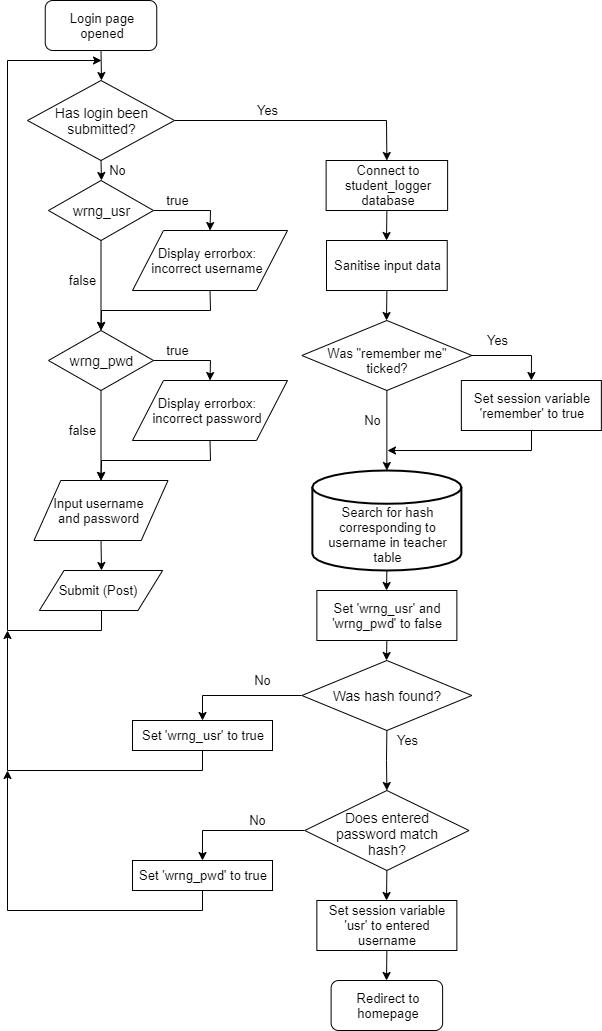

The diagram above was exported from draw.io. Its source (the exported page's mxGraphModel, read from the mxfile embedded in the PNG):
<mxGraphModel dx="1422" dy="794" grid="1" gridSize="10" guides="1" tooltips="1" connect="1" arrows="1" fold="1" page="1" pageScale="1" pageWidth="827" pageHeight="1169" math="0" shadow="0">
  <root>
    <mxCell id="WIyWlLk6GJQsqaUBKTNV-0" />
    <mxCell id="WIyWlLk6GJQsqaUBKTNV-1" parent="WIyWlLk6GJQsqaUBKTNV-0" />
    <mxCell id="HzRjcxXu6U05VqDpFuBH-3" style="edgeStyle=orthogonalEdgeStyle;rounded=0;orthogonalLoop=1;jettySize=auto;html=1;exitX=0.5;exitY=1;exitDx=0;exitDy=0;entryX=0.5;entryY=0;entryDx=0;entryDy=0;fontSize=16;" edge="1" parent="WIyWlLk6GJQsqaUBKTNV-1" source="HzRjcxXu6U05VqDpFuBH-1" target="HzRjcxXu6U05VqDpFuBH-2">
      <mxGeometry relative="1" as="geometry" />
    </mxCell>
    <mxCell id="HzRjcxXu6U05VqDpFuBH-1" value="Login page opened" style="rounded=1;whiteSpace=wrap;html=1;fontSize=13;" vertex="1" parent="WIyWlLk6GJQsqaUBKTNV-1">
      <mxGeometry x="97.75" y="60" width="111.5" height="50" as="geometry" />
    </mxCell>
    <mxCell id="HzRjcxXu6U05VqDpFuBH-37" style="edgeStyle=orthogonalEdgeStyle;rounded=0;orthogonalLoop=1;jettySize=auto;html=1;exitX=0.5;exitY=1;exitDx=0;exitDy=0;entryX=0.5;entryY=0;entryDx=0;entryDy=0;fontSize=13;" edge="1" parent="WIyWlLk6GJQsqaUBKTNV-1" source="HzRjcxXu6U05VqDpFuBH-2" target="HzRjcxXu6U05VqDpFuBH-36">
      <mxGeometry relative="1" as="geometry" />
    </mxCell>
    <mxCell id="HzRjcxXu6U05VqDpFuBH-77" style="edgeStyle=orthogonalEdgeStyle;rounded=0;orthogonalLoop=1;jettySize=auto;html=1;exitX=1;exitY=0.5;exitDx=0;exitDy=0;entryX=0.5;entryY=0;entryDx=0;entryDy=0;fontSize=13;" edge="1" parent="WIyWlLk6GJQsqaUBKTNV-1" source="HzRjcxXu6U05VqDpFuBH-2" target="HzRjcxXu6U05VqDpFuBH-4">
      <mxGeometry relative="1" as="geometry" />
    </mxCell>
    <mxCell id="HzRjcxXu6U05VqDpFuBH-2" value="Has login been submitted?" style="rhombus;whiteSpace=wrap;html=1;fontSize=14;spacingLeft=10;spacingRight=10;spacingTop=0;" vertex="1" parent="WIyWlLk6GJQsqaUBKTNV-1">
      <mxGeometry x="80" y="140" width="147" height="80" as="geometry" />
    </mxCell>
    <mxCell id="HzRjcxXu6U05VqDpFuBH-8" style="edgeStyle=orthogonalEdgeStyle;rounded=0;orthogonalLoop=1;jettySize=auto;html=1;exitX=0.5;exitY=1;exitDx=0;exitDy=0;entryX=0.5;entryY=0;entryDx=0;entryDy=0;fontSize=16;" edge="1" parent="WIyWlLk6GJQsqaUBKTNV-1" source="HzRjcxXu6U05VqDpFuBH-4" target="HzRjcxXu6U05VqDpFuBH-7">
      <mxGeometry relative="1" as="geometry" />
    </mxCell>
    <mxCell id="HzRjcxXu6U05VqDpFuBH-4" value="Connect to student_logger database" style="rounded=0;whiteSpace=wrap;html=1;fontSize=13;spacing=2;spacingTop=4;spacingBottom=4;spacingLeft=4;spacingRight=4;" vertex="1" parent="WIyWlLk6GJQsqaUBKTNV-1">
      <mxGeometry x="378.62" y="220" width="121.5" height="50" as="geometry" />
    </mxCell>
    <mxCell id="HzRjcxXu6U05VqDpFuBH-6" value="Yes" style="text;html=1;align=center;verticalAlign=middle;resizable=0;points=[];autosize=1;fontSize=13;" vertex="1" parent="WIyWlLk6GJQsqaUBKTNV-1">
      <mxGeometry x="300" y="160" width="40" height="20" as="geometry" />
    </mxCell>
    <mxCell id="HzRjcxXu6U05VqDpFuBH-10" style="edgeStyle=orthogonalEdgeStyle;rounded=0;orthogonalLoop=1;jettySize=auto;html=1;exitX=0.5;exitY=1;exitDx=0;exitDy=0;entryX=0.5;entryY=0;entryDx=0;entryDy=0;fontSize=16;" edge="1" parent="WIyWlLk6GJQsqaUBKTNV-1" source="HzRjcxXu6U05VqDpFuBH-7" target="HzRjcxXu6U05VqDpFuBH-9">
      <mxGeometry relative="1" as="geometry" />
    </mxCell>
    <mxCell id="HzRjcxXu6U05VqDpFuBH-7" value="Sanitise input data" style="rounded=0;whiteSpace=wrap;html=1;fontSize=13;spacing=2;spacingTop=4;spacingBottom=4;spacingLeft=4;spacingRight=4;" vertex="1" parent="WIyWlLk6GJQsqaUBKTNV-1">
      <mxGeometry x="378.99" y="300" width="120.75" height="50" as="geometry" />
    </mxCell>
    <mxCell id="HzRjcxXu6U05VqDpFuBH-16" style="edgeStyle=orthogonalEdgeStyle;rounded=0;orthogonalLoop=1;jettySize=auto;html=1;exitX=0.5;exitY=1;exitDx=0;exitDy=0;entryX=0.5;entryY=0;entryDx=0;entryDy=0;entryPerimeter=0;fontSize=13;" edge="1" parent="WIyWlLk6GJQsqaUBKTNV-1" source="HzRjcxXu6U05VqDpFuBH-9" target="HzRjcxXu6U05VqDpFuBH-15">
      <mxGeometry relative="1" as="geometry" />
    </mxCell>
    <mxCell id="HzRjcxXu6U05VqDpFuBH-18" style="edgeStyle=orthogonalEdgeStyle;rounded=0;orthogonalLoop=1;jettySize=auto;html=1;exitX=1;exitY=0.5;exitDx=0;exitDy=0;entryX=0.5;entryY=0;entryDx=0;entryDy=0;fontSize=13;" edge="1" parent="WIyWlLk6GJQsqaUBKTNV-1" source="HzRjcxXu6U05VqDpFuBH-9" target="HzRjcxXu6U05VqDpFuBH-12">
      <mxGeometry relative="1" as="geometry" />
    </mxCell>
    <mxCell id="HzRjcxXu6U05VqDpFuBH-9" value="Was &quot;remember me&quot; ticked?" style="rhombus;whiteSpace=wrap;html=1;fontSize=13;spacingLeft=10;spacingRight=10;spacingTop=10;" vertex="1" parent="WIyWlLk6GJQsqaUBKTNV-1">
      <mxGeometry x="354.36" y="380" width="170" height="70" as="geometry" />
    </mxCell>
    <mxCell id="HzRjcxXu6U05VqDpFuBH-83" style="edgeStyle=orthogonalEdgeStyle;rounded=0;orthogonalLoop=1;jettySize=auto;html=1;exitX=0.5;exitY=1;exitDx=0;exitDy=0;fontSize=13;" edge="1" parent="WIyWlLk6GJQsqaUBKTNV-1" source="HzRjcxXu6U05VqDpFuBH-12">
      <mxGeometry relative="1" as="geometry">
        <mxPoint x="440" y="510" as="targetPoint" />
        <Array as="points">
          <mxPoint x="584" y="510" />
        </Array>
      </mxGeometry>
    </mxCell>
    <mxCell id="HzRjcxXu6U05VqDpFuBH-12" value="Set session variable 'remember' to true" style="rounded=0;whiteSpace=wrap;html=1;fontSize=13;spacing=2;spacingTop=4;spacingBottom=4;spacingLeft=4;spacingRight=4;" vertex="1" parent="WIyWlLk6GJQsqaUBKTNV-1">
      <mxGeometry x="513.86" y="440" width="140" height="50" as="geometry" />
    </mxCell>
    <mxCell id="HzRjcxXu6U05VqDpFuBH-14" value="Yes" style="text;html=1;align=center;verticalAlign=middle;resizable=0;points=[];autosize=1;fontSize=13;" vertex="1" parent="WIyWlLk6GJQsqaUBKTNV-1">
      <mxGeometry x="530.12" y="390" width="40" height="20" as="geometry" />
    </mxCell>
    <mxCell id="HzRjcxXu6U05VqDpFuBH-44" style="edgeStyle=orthogonalEdgeStyle;rounded=0;orthogonalLoop=1;jettySize=auto;html=1;exitX=0.5;exitY=1;exitDx=0;exitDy=0;exitPerimeter=0;entryX=0.5;entryY=0;entryDx=0;entryDy=0;fontSize=13;" edge="1" parent="WIyWlLk6GJQsqaUBKTNV-1" source="HzRjcxXu6U05VqDpFuBH-15" target="HzRjcxXu6U05VqDpFuBH-43">
      <mxGeometry relative="1" as="geometry" />
    </mxCell>
    <mxCell id="HzRjcxXu6U05VqDpFuBH-15" value="Search for hash corresponding to username in teacher table" style="strokeWidth=2;html=1;shape=mxgraph.flowchart.database;whiteSpace=wrap;fontSize=13;spacingTop=27;" vertex="1" parent="WIyWlLk6GJQsqaUBKTNV-1">
      <mxGeometry x="364.86" y="530" width="149" height="100" as="geometry" />
    </mxCell>
    <mxCell id="HzRjcxXu6U05VqDpFuBH-26" style="edgeStyle=orthogonalEdgeStyle;rounded=0;orthogonalLoop=1;jettySize=auto;html=1;exitX=0.5;exitY=1;exitDx=0;exitDy=0;entryX=0.5;entryY=0;entryDx=0;entryDy=0;fontSize=13;" edge="1" parent="WIyWlLk6GJQsqaUBKTNV-1" source="HzRjcxXu6U05VqDpFuBH-19" target="HzRjcxXu6U05VqDpFuBH-25">
      <mxGeometry relative="1" as="geometry" />
    </mxCell>
    <mxCell id="HzRjcxXu6U05VqDpFuBH-78" style="edgeStyle=orthogonalEdgeStyle;rounded=0;orthogonalLoop=1;jettySize=auto;html=1;exitX=0;exitY=0.5;exitDx=0;exitDy=0;entryX=0.5;entryY=0;entryDx=0;entryDy=0;fontSize=13;" edge="1" parent="WIyWlLk6GJQsqaUBKTNV-1" source="HzRjcxXu6U05VqDpFuBH-19" target="HzRjcxXu6U05VqDpFuBH-22">
      <mxGeometry relative="1" as="geometry" />
    </mxCell>
    <mxCell id="HzRjcxXu6U05VqDpFuBH-19" value="Was hash found?" style="rhombus;whiteSpace=wrap;html=1;fontSize=14;spacingLeft=10;spacingRight=10;spacingTop=-1;" vertex="1" parent="WIyWlLk6GJQsqaUBKTNV-1">
      <mxGeometry x="354.36" y="720" width="170" height="70" as="geometry" />
    </mxCell>
    <mxCell id="HzRjcxXu6U05VqDpFuBH-21" value="No" style="text;html=1;align=center;verticalAlign=middle;resizable=0;points=[];autosize=1;fontSize=13;" vertex="1" parent="WIyWlLk6GJQsqaUBKTNV-1">
      <mxGeometry x="410.12" y="470" width="30" height="20" as="geometry" />
    </mxCell>
    <mxCell id="HzRjcxXu6U05VqDpFuBH-81" style="edgeStyle=orthogonalEdgeStyle;rounded=0;orthogonalLoop=1;jettySize=auto;html=1;exitX=0.5;exitY=1;exitDx=0;exitDy=0;fontSize=13;" edge="1" parent="WIyWlLk6GJQsqaUBKTNV-1" source="HzRjcxXu6U05VqDpFuBH-22">
      <mxGeometry relative="1" as="geometry">
        <mxPoint x="60" y="690" as="targetPoint" />
      </mxGeometry>
    </mxCell>
    <mxCell id="HzRjcxXu6U05VqDpFuBH-22" value="Set 'wrng_usr' to true" style="rounded=0;whiteSpace=wrap;html=1;fontSize=13;spacing=2;spacingTop=4;spacingBottom=4;spacingLeft=4;spacingRight=4;" vertex="1" parent="WIyWlLk6GJQsqaUBKTNV-1">
      <mxGeometry x="185" y="780" width="140" height="30" as="geometry" />
    </mxCell>
    <mxCell id="HzRjcxXu6U05VqDpFuBH-24" value="No" style="text;html=1;align=center;verticalAlign=middle;resizable=0;points=[];autosize=1;fontSize=13;" vertex="1" parent="WIyWlLk6GJQsqaUBKTNV-1">
      <mxGeometry x="300" y="730" width="30" height="20" as="geometry" />
    </mxCell>
    <mxCell id="HzRjcxXu6U05VqDpFuBH-32" style="edgeStyle=orthogonalEdgeStyle;rounded=0;orthogonalLoop=1;jettySize=auto;html=1;exitX=0.5;exitY=1;exitDx=0;exitDy=0;entryX=0.5;entryY=0;entryDx=0;entryDy=0;fontSize=13;movable=1;resizable=1;rotatable=1;deletable=1;editable=1;connectable=1;" edge="1" parent="WIyWlLk6GJQsqaUBKTNV-1" source="HzRjcxXu6U05VqDpFuBH-25" target="HzRjcxXu6U05VqDpFuBH-31">
      <mxGeometry relative="1" as="geometry" />
    </mxCell>
    <mxCell id="HzRjcxXu6U05VqDpFuBH-67" style="edgeStyle=orthogonalEdgeStyle;rounded=0;orthogonalLoop=1;jettySize=auto;html=1;exitX=0;exitY=0.5;exitDx=0;exitDy=0;entryX=0.5;entryY=0;entryDx=0;entryDy=0;fontSize=13;movable=1;resizable=1;rotatable=1;deletable=1;editable=1;connectable=1;" edge="1" parent="WIyWlLk6GJQsqaUBKTNV-1" source="HzRjcxXu6U05VqDpFuBH-25" target="HzRjcxXu6U05VqDpFuBH-28">
      <mxGeometry relative="1" as="geometry" />
    </mxCell>
    <mxCell id="HzRjcxXu6U05VqDpFuBH-25" value="Does entered password match hash?" style="rhombus;whiteSpace=wrap;html=1;fontSize=14;spacingLeft=10;spacingRight=10;spacingTop=6;movable=1;resizable=1;rotatable=1;deletable=1;editable=1;connectable=1;" vertex="1" parent="WIyWlLk6GJQsqaUBKTNV-1">
      <mxGeometry x="357.23" y="850" width="164.25" height="80" as="geometry" />
    </mxCell>
    <mxCell id="HzRjcxXu6U05VqDpFuBH-27" value="Yes" style="text;html=1;align=center;verticalAlign=middle;resizable=0;points=[];autosize=1;fontSize=13;" vertex="1" parent="WIyWlLk6GJQsqaUBKTNV-1">
      <mxGeometry x="440.11" y="790" width="40" height="20" as="geometry" />
    </mxCell>
    <mxCell id="HzRjcxXu6U05VqDpFuBH-80" style="edgeStyle=orthogonalEdgeStyle;rounded=0;orthogonalLoop=1;jettySize=auto;html=1;exitX=0.5;exitY=1;exitDx=0;exitDy=0;fontSize=13;" edge="1" parent="WIyWlLk6GJQsqaUBKTNV-1" source="HzRjcxXu6U05VqDpFuBH-28">
      <mxGeometry relative="1" as="geometry">
        <mxPoint x="60" y="830" as="targetPoint" />
      </mxGeometry>
    </mxCell>
    <mxCell id="HzRjcxXu6U05VqDpFuBH-28" value="Set 'wrng_pwd' to true" style="rounded=0;whiteSpace=wrap;html=1;fontSize=13;spacing=2;spacingTop=4;spacingBottom=4;spacingLeft=4;spacingRight=4;movable=1;resizable=1;rotatable=1;deletable=1;editable=1;connectable=1;" vertex="1" parent="WIyWlLk6GJQsqaUBKTNV-1">
      <mxGeometry x="185" y="920" width="140" height="30" as="geometry" />
    </mxCell>
    <mxCell id="HzRjcxXu6U05VqDpFuBH-30" value="No" style="text;html=1;align=center;verticalAlign=middle;resizable=1;points=[];autosize=1;fontSize=13;movable=1;rotatable=1;deletable=1;editable=1;connectable=1;" vertex="1" parent="WIyWlLk6GJQsqaUBKTNV-1">
      <mxGeometry x="295" y="870" width="30" height="20" as="geometry" />
    </mxCell>
    <mxCell id="HzRjcxXu6U05VqDpFuBH-34" style="edgeStyle=orthogonalEdgeStyle;rounded=0;orthogonalLoop=1;jettySize=auto;html=1;exitX=0.5;exitY=1;exitDx=0;exitDy=0;entryX=0.5;entryY=0;entryDx=0;entryDy=0;fontSize=13;movable=1;resizable=1;rotatable=1;deletable=1;editable=1;connectable=1;" edge="1" parent="WIyWlLk6GJQsqaUBKTNV-1" source="HzRjcxXu6U05VqDpFuBH-31" target="HzRjcxXu6U05VqDpFuBH-33">
      <mxGeometry relative="1" as="geometry" />
    </mxCell>
    <mxCell id="HzRjcxXu6U05VqDpFuBH-31" value="Set session variable 'usr' to entered username" style="rounded=0;whiteSpace=wrap;html=1;fontSize=13;spacing=2;spacingTop=4;spacingBottom=4;spacingLeft=4;spacingRight=4;movable=1;resizable=1;rotatable=1;deletable=1;editable=1;connectable=1;" vertex="1" parent="WIyWlLk6GJQsqaUBKTNV-1">
      <mxGeometry x="369.36" y="960" width="140" height="50" as="geometry" />
    </mxCell>
    <mxCell id="HzRjcxXu6U05VqDpFuBH-33" value="Redirect to homepage" style="rounded=1;whiteSpace=wrap;html=1;fontSize=13;movable=1;resizable=1;rotatable=1;deletable=1;editable=1;connectable=1;" vertex="1" parent="WIyWlLk6GJQsqaUBKTNV-1">
      <mxGeometry x="383.62" y="1040" width="111.5" height="50" as="geometry" />
    </mxCell>
    <mxCell id="HzRjcxXu6U05VqDpFuBH-40" style="edgeStyle=orthogonalEdgeStyle;rounded=0;orthogonalLoop=1;jettySize=auto;html=1;exitX=1;exitY=0.5;exitDx=0;exitDy=0;entryX=0.5;entryY=0;entryDx=0;entryDy=0;fontSize=13;" edge="1" parent="WIyWlLk6GJQsqaUBKTNV-1" source="HzRjcxXu6U05VqDpFuBH-36" target="HzRjcxXu6U05VqDpFuBH-39">
      <mxGeometry relative="1" as="geometry" />
    </mxCell>
    <mxCell id="HzRjcxXu6U05VqDpFuBH-57" style="edgeStyle=orthogonalEdgeStyle;rounded=0;orthogonalLoop=1;jettySize=auto;html=1;exitX=0.5;exitY=1;exitDx=0;exitDy=0;entryX=0.5;entryY=0;entryDx=0;entryDy=0;fontSize=13;" edge="1" parent="WIyWlLk6GJQsqaUBKTNV-1" source="HzRjcxXu6U05VqDpFuBH-36" target="HzRjcxXu6U05VqDpFuBH-52">
      <mxGeometry relative="1" as="geometry" />
    </mxCell>
    <mxCell id="HzRjcxXu6U05VqDpFuBH-36" value="wrng_usr" style="rhombus;whiteSpace=wrap;html=1;fontSize=14;spacingLeft=10;spacingRight=10;spacingTop=0;" vertex="1" parent="WIyWlLk6GJQsqaUBKTNV-1">
      <mxGeometry x="101" y="240" width="105" height="60" as="geometry" />
    </mxCell>
    <mxCell id="HzRjcxXu6U05VqDpFuBH-58" style="edgeStyle=orthogonalEdgeStyle;rounded=0;orthogonalLoop=1;jettySize=auto;html=1;exitX=0.5;exitY=1;exitDx=0;exitDy=0;entryX=0.5;entryY=0;entryDx=0;entryDy=0;fontSize=13;" edge="1" parent="WIyWlLk6GJQsqaUBKTNV-1" source="HzRjcxXu6U05VqDpFuBH-39" target="HzRjcxXu6U05VqDpFuBH-52">
      <mxGeometry relative="1" as="geometry" />
    </mxCell>
    <mxCell id="HzRjcxXu6U05VqDpFuBH-39" value="Display errorbox:&lt;br&gt;incorrect username" style="shape=parallelogram;perimeter=parallelogramPerimeter;whiteSpace=wrap;html=1;fontSize=13;spacingRight=19;spacingLeft=12;" vertex="1" parent="WIyWlLk6GJQsqaUBKTNV-1">
      <mxGeometry x="185" y="290" width="155" height="60" as="geometry" />
    </mxCell>
    <mxCell id="HzRjcxXu6U05VqDpFuBH-45" style="edgeStyle=orthogonalEdgeStyle;rounded=0;orthogonalLoop=1;jettySize=auto;html=1;exitX=0.5;exitY=1;exitDx=0;exitDy=0;entryX=0.5;entryY=0;entryDx=0;entryDy=0;fontSize=13;" edge="1" parent="WIyWlLk6GJQsqaUBKTNV-1" source="HzRjcxXu6U05VqDpFuBH-43" target="HzRjcxXu6U05VqDpFuBH-19">
      <mxGeometry relative="1" as="geometry" />
    </mxCell>
    <mxCell id="HzRjcxXu6U05VqDpFuBH-43" value="Set 'wrng_usr' and 'wrng_pwd' to false" style="rounded=0;whiteSpace=wrap;html=1;fontSize=13;spacing=2;spacingTop=4;spacingBottom=4;spacingLeft=4;spacingRight=4;" vertex="1" parent="WIyWlLk6GJQsqaUBKTNV-1">
      <mxGeometry x="369.37" y="650" width="140" height="50" as="geometry" />
    </mxCell>
    <mxCell id="HzRjcxXu6U05VqDpFuBH-47" value="true" style="text;html=1;align=center;verticalAlign=middle;resizable=0;points=[];autosize=1;fontSize=13;" vertex="1" parent="WIyWlLk6GJQsqaUBKTNV-1">
      <mxGeometry x="210" y="250" width="40" height="20" as="geometry" />
    </mxCell>
    <mxCell id="HzRjcxXu6U05VqDpFuBH-48" value="No" style="text;html=1;align=center;verticalAlign=middle;resizable=0;points=[];autosize=1;fontSize=13;" vertex="1" parent="WIyWlLk6GJQsqaUBKTNV-1">
      <mxGeometry x="155" y="220" width="30" height="20" as="geometry" />
    </mxCell>
    <mxCell id="HzRjcxXu6U05VqDpFuBH-49" value="false" style="text;html=1;align=center;verticalAlign=middle;resizable=0;points=[];autosize=1;fontSize=13;" vertex="1" parent="WIyWlLk6GJQsqaUBKTNV-1">
      <mxGeometry x="115" y="330" width="40" height="20" as="geometry" />
    </mxCell>
    <mxCell id="HzRjcxXu6U05VqDpFuBH-50" style="edgeStyle=orthogonalEdgeStyle;rounded=0;orthogonalLoop=1;jettySize=auto;html=1;exitX=1;exitY=0.5;exitDx=0;exitDy=0;entryX=0.5;entryY=0;entryDx=0;entryDy=0;fontSize=13;" edge="1" parent="WIyWlLk6GJQsqaUBKTNV-1" source="HzRjcxXu6U05VqDpFuBH-52" target="HzRjcxXu6U05VqDpFuBH-54">
      <mxGeometry relative="1" as="geometry" />
    </mxCell>
    <mxCell id="HzRjcxXu6U05VqDpFuBH-60" style="edgeStyle=orthogonalEdgeStyle;rounded=0;orthogonalLoop=1;jettySize=auto;html=1;exitX=0.5;exitY=1;exitDx=0;exitDy=0;entryX=0.5;entryY=0;entryDx=0;entryDy=0;fontSize=13;" edge="1" parent="WIyWlLk6GJQsqaUBKTNV-1" source="HzRjcxXu6U05VqDpFuBH-52" target="HzRjcxXu6U05VqDpFuBH-59">
      <mxGeometry relative="1" as="geometry" />
    </mxCell>
    <mxCell id="HzRjcxXu6U05VqDpFuBH-52" value="wrng_pwd" style="rhombus;whiteSpace=wrap;html=1;fontSize=14;spacingLeft=10;spacingRight=10;spacingTop=0;" vertex="1" parent="WIyWlLk6GJQsqaUBKTNV-1">
      <mxGeometry x="101" y="390" width="105" height="60" as="geometry" />
    </mxCell>
    <mxCell id="HzRjcxXu6U05VqDpFuBH-61" style="edgeStyle=orthogonalEdgeStyle;rounded=0;orthogonalLoop=1;jettySize=auto;html=1;exitX=0.5;exitY=1;exitDx=0;exitDy=0;entryX=0.5;entryY=0;entryDx=0;entryDy=0;fontSize=13;" edge="1" parent="WIyWlLk6GJQsqaUBKTNV-1" source="HzRjcxXu6U05VqDpFuBH-54" target="HzRjcxXu6U05VqDpFuBH-59">
      <mxGeometry relative="1" as="geometry" />
    </mxCell>
    <mxCell id="HzRjcxXu6U05VqDpFuBH-54" value="Display errorbox:&lt;br&gt;incorrect password" style="shape=parallelogram;perimeter=parallelogramPerimeter;whiteSpace=wrap;html=1;fontSize=13;spacingRight=19;spacingLeft=12;" vertex="1" parent="WIyWlLk6GJQsqaUBKTNV-1">
      <mxGeometry x="185" y="440" width="155" height="60" as="geometry" />
    </mxCell>
    <mxCell id="HzRjcxXu6U05VqDpFuBH-55" value="true" style="text;html=1;align=center;verticalAlign=middle;resizable=0;points=[];autosize=1;fontSize=13;" vertex="1" parent="WIyWlLk6GJQsqaUBKTNV-1">
      <mxGeometry x="210" y="400" width="40" height="20" as="geometry" />
    </mxCell>
    <mxCell id="HzRjcxXu6U05VqDpFuBH-56" value="false" style="text;html=1;align=center;verticalAlign=middle;resizable=0;points=[];autosize=1;fontSize=13;" vertex="1" parent="WIyWlLk6GJQsqaUBKTNV-1">
      <mxGeometry x="115" y="480" width="40" height="20" as="geometry" />
    </mxCell>
    <mxCell id="HzRjcxXu6U05VqDpFuBH-63" style="edgeStyle=orthogonalEdgeStyle;rounded=0;orthogonalLoop=1;jettySize=auto;html=1;exitX=0.5;exitY=1;exitDx=0;exitDy=0;entryX=0.5;entryY=0;entryDx=0;entryDy=0;fontSize=13;" edge="1" parent="WIyWlLk6GJQsqaUBKTNV-1" source="HzRjcxXu6U05VqDpFuBH-59" target="HzRjcxXu6U05VqDpFuBH-62">
      <mxGeometry relative="1" as="geometry" />
    </mxCell>
    <mxCell id="HzRjcxXu6U05VqDpFuBH-59" value="Input username and password" style="shape=parallelogram;perimeter=parallelogramPerimeter;whiteSpace=wrap;html=1;fontSize=13;spacingRight=19;spacingLeft=12;" vertex="1" parent="WIyWlLk6GJQsqaUBKTNV-1">
      <mxGeometry x="86.5" y="540" width="134" height="60" as="geometry" />
    </mxCell>
    <mxCell id="HzRjcxXu6U05VqDpFuBH-82" style="edgeStyle=orthogonalEdgeStyle;rounded=0;orthogonalLoop=1;jettySize=auto;html=1;exitX=0.5;exitY=1;exitDx=0;exitDy=0;fontSize=13;" edge="1" parent="WIyWlLk6GJQsqaUBKTNV-1" source="HzRjcxXu6U05VqDpFuBH-62">
      <mxGeometry relative="1" as="geometry">
        <mxPoint x="154" y="120" as="targetPoint" />
        <Array as="points">
          <mxPoint x="154" y="690" />
          <mxPoint x="60" y="690" />
          <mxPoint x="60" y="120" />
        </Array>
      </mxGeometry>
    </mxCell>
    <mxCell id="HzRjcxXu6U05VqDpFuBH-62" value="Submit (Post)" style="shape=parallelogram;perimeter=parallelogramPerimeter;whiteSpace=wrap;html=1;fontSize=13;spacingRight=19;spacingLeft=12;" vertex="1" parent="WIyWlLk6GJQsqaUBKTNV-1">
      <mxGeometry x="91.88" y="630" width="123.25" height="40" as="geometry" />
    </mxCell>
  </root>
</mxGraphModel>